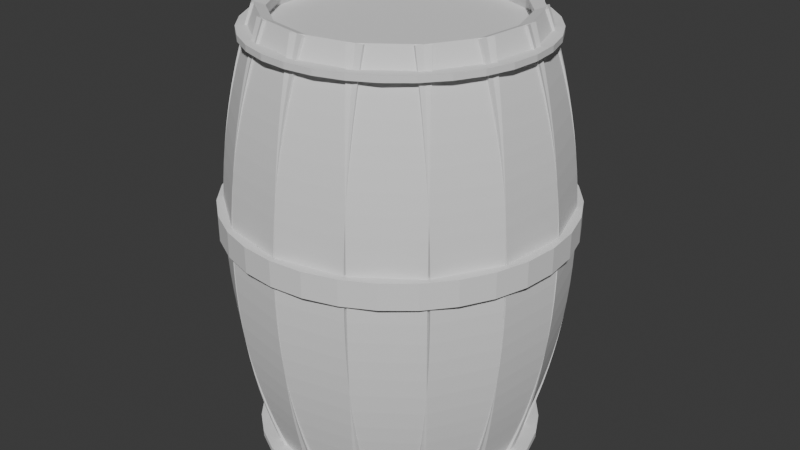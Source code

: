 # Source: tonneau.blend  (saved by Blender 4.5.90; exported with 4.5.12 LTS)
import bpy
from mathutils import Matrix  # noqa: F401  (used for matrix-valued properties, if any)

bpy.ops.wm.read_factory_settings(use_empty=True)
scene = bpy.context.scene
scene.name = 'Scene'

# ---- collections
col_collection = bpy.data.collections.new('Collection'); scene.collection.children.link(col_collection)

# ---- world
world_world = bpy.data.worlds.new('World'); scene.world = world_world
world_world.use_nodes = True; world_world.node_tree.nodes.clear()
_N = world_world.node_tree.nodes; _L = world_world.node_tree.links
n0 = _N.new('ShaderNodeOutputWorld'); n0.name = 'World Output'; n0.location = (200, 100)
n1 = _N.new('ShaderNodeBackground'); n1.name = 'Background'; n1.location = (-200, 100)
n1.inputs[0].default_value = (0.05088, 0.05088, 0.05088, 1.0)
_L.new(n1.outputs[0], n0.inputs[0])
n0.is_active_output = True
world_world.color = (0.05088, 0.05088, 0.05088)
world_world.sun_shadow_jitter_overblur = 0.0

# ---- meshes
me_plane_002 = bpy.data.meshes.new('Plane.002')
me_plane_002.from_pydata([(-0.15, 0.6802, -0.75), (0.15, 0.6802, -0.75), (-0.15, 0.6802, 0.75), (0.15, 0.6802, 0.75), (-0.15, 0.6802, 0.6848), (-0.15, 0.6802, 0.6196), (-0.15, 0.6802, 0.5543), (-0.15, 0.6802, 0.4891), (-0.15, 0.6802, 0.4239), (-0.15, 0.6802, 0.3587), (-0.15, 0.6802, 0.2935), (-0.15, 0.6802, 0.2283), (-0.15, 0.6802, 0.163), (-0.15, 0.6802, 0.09783), (-0.15, 0.6802, 0.03261), (-0.15, 0.6802, -0.03261), (-0.15, 0.6802, -0.09783), (-0.15, 0.6802, -0.163), (-0.15, 0.6802, -0.2283), (-0.15, 0.6802, -0.2935), (-0.15, 0.6802, -0.3587), (-0.15, 0.6802, -0.4239), (-0.15, 0.6802, -0.4891), (-0.15, 0.6802, -0.5543), (-0.15, 0.6802, -0.6196), (-0.15, 0.6802, -0.6848), (0.15, 0.6802, -0.6848), (0.15, 0.6802, -0.6196), (0.15, 0.6802, -0.5543), (0.15, 0.6802, -0.4891), (0.15, 0.6802, -0.4239), (0.15, 0.6802, -0.3587), (0.15, 0.6802, -0.2935), (0.15, 0.6802, -0.2283), (0.15, 0.6802, -0.163), (0.15, 0.6802, -0.09783), (0.15, 0.6802, -0.03261), (0.15, 0.6802, 0.03261), (0.15, 0.6802, 0.09783), (0.15, 0.6802, 0.163), (0.15, 0.6802, 0.2283), (0.15, 0.6802, 0.2935), (0.15, 0.6802, 0.3587), (0.15, 0.6802, 0.4239), (0.15, 0.6802, 0.4891), (0.15, 0.6802, 0.5543), (0.15, 0.6802, 0.6196), (0.15, 0.6802, 0.6848)], [], [(4, 47, 3, 2), (0, 1, 26, 25), (25, 26, 27, 24), (24, 27, 28, 23), (23, 28, 29, 22), (22, 29, 30, 21), (21, 30, 31, 20), (20, 31, 32, 19), (19, 32, 33, 18), (18, 33, 34, 17), (17, 34, 35, 16), (16, 35, 36, 15), (15, 36, 37, 14), (14, 37, 38, 13), (13, 38, 39, 12), (12, 39, 40, 11), (11, 40, 41, 10), (10, 41, 42, 9), (9, 42, 43, 8), (8, 43, 44, 7), (7, 44, 45, 6), (6, 45, 46, 5), (5, 46, 47, 4)])
_uv = me_plane_002.uv_layers.new(name='UVMap')
_uv.uv.foreach_set('vector', [0.0, 0.9565, 1.0, 0.9565, 1.0, 1.0, 0.0, 1.0, 0.0, 0.0, 1.0, 0.0, 1.0, 0.04348, 0.0, 0.04348, 0.0, 0.04348, 1.0, 0.04348, 1.0, 0.08696, 0.0, 0.08696, 0.0, 0.08696, 1.0, 0.08696, 1.0, 0.1304, 0.0, 0.1304, 0.0, 0.1304, 1.0, 0.1304, 1.0, 0.1739, 0.0, 0.1739, 0.0, 0.1739, 1.0, 0.1739, 1.0, 0.2174, 0.0, 0.2174, 0.0, 0.2174, 1.0, 0.2174, 1.0, 0.2609, 0.0, 0.2609, 0.0, 0.2609, 1.0, 0.2609, 1.0, 0.3043, 0.0, 0.3043, 0.0, 0.3043, 1.0, 0.3043, 1.0, 0.3478, 0.0, 0.3478, 0.0, 0.3478, 1.0, 0.3478, 1.0, 0.3913, 0.0, 0.3913, 0.0, 0.3913, 1.0, 0.3913, 1.0, 0.4348, 0.0, 0.4348, 0.0, 0.4348, 1.0, 0.4348, 1.0, 0.4783, 0.0, 0.4783, 0.0, 0.4783, 1.0, 0.4783, 1.0, 0.5217, 0.0, 0.5217, 0.0, 0.5217, 1.0, 0.5217, 1.0, 0.5652, 0.0, 0.5652, 0.0, 0.5652, 1.0, 0.5652, 1.0, 0.6087, 0.0, 0.6087, 0.0, 0.6087, 1.0, 0.6087, 1.0, 0.6522, 0.0, 0.6522, 0.0, 0.6522, 1.0, 0.6522, 1.0, 0.6957, 0.0, 0.6957, 0.0, 0.6957, 1.0, 0.6957, 1.0, 0.7391, 0.0, 0.7391, 0.0, 0.7391, 1.0, 0.7391, 1.0, 0.7826, 0.0, 0.7826, 0.0, 0.7826, 1.0, 0.7826, 1.0, 0.8261, 0.0, 0.8261, 0.0, 0.8261, 1.0, 0.8261, 1.0, 0.8696, 0.0, 0.8696, 0.0, 0.8696, 1.0, 0.8696, 1.0, 0.913, 0.0, 0.913, 0.0, 0.913, 1.0, 0.913, 1.0, 0.9565, 0.0, 0.9565])
me_plane_002.update()
me_cylinder = bpy.data.meshes.new('Cylinder')
me_cylinder.from_pydata([(0.0, 1.0, -1.0), (0.0, 1.0, 1.0), (0.1951, 0.9808, -1.0), (0.1951, 0.9808, 1.0), (0.3827, 0.9239, -1.0), (0.3827, 0.9239, 1.0), (0.5556, 0.8315, -1.0), (0.5556, 0.8315, 1.0), (0.7071, 0.7071, -1.0), (0.7071, 0.7071, 1.0), (0.8315, 0.5556, -1.0), (0.8315, 0.5556, 1.0), (0.9239, 0.3827, -1.0), (0.9239, 0.3827, 1.0), (0.9808, 0.1951, -1.0), (0.9808, 0.1951, 1.0), (1.0, 0.0, -1.0), (1.0, 0.0, 1.0), (0.9808, -0.1951, -1.0), (0.9808, -0.1951, 1.0), (0.9239, -0.3827, -1.0), (0.9239, -0.3827, 1.0), (0.8315, -0.5556, -1.0), (0.8315, -0.5556, 1.0), (0.7071, -0.7071, -1.0), (0.7071, -0.7071, 1.0), (0.5556, -0.8315, -1.0), (0.5556, -0.8315, 1.0), (0.3827, -0.9239, -1.0), (0.3827, -0.9239, 1.0), (0.1951, -0.9808, -1.0), (0.1951, -0.9808, 1.0), (0.0, -1.0, -1.0), (0.0, -1.0, 1.0), (-0.1951, -0.9808, -1.0), (-0.1951, -0.9808, 1.0), (-0.3827, -0.9239, -1.0), (-0.3827, -0.9239, 1.0), (-0.5556, -0.8315, -1.0), (-0.5556, -0.8315, 1.0), (-0.7071, -0.7071, -1.0), (-0.7071, -0.7071, 1.0), (-0.8315, -0.5556, -1.0), (-0.8315, -0.5556, 1.0), (-0.9239, -0.3827, -1.0), (-0.9239, -0.3827, 1.0), (-0.9808, -0.1951, -1.0), (-0.9808, -0.1951, 1.0), (-1.0, 0.0, -1.0), (-1.0, 0.0, 1.0), (-0.9808, 0.1951, -1.0), (-0.9808, 0.1951, 1.0), (-0.9239, 0.3827, -1.0), (-0.9239, 0.3827, 1.0), (-0.8315, 0.5556, -1.0), (-0.8315, 0.5556, 1.0), (-0.7071, 0.7071, -1.0), (-0.7071, 0.7071, 1.0), (-0.5556, 0.8315, -1.0), (-0.5556, 0.8315, 1.0), (-0.3827, 0.9239, -1.0), (-0.3827, 0.9239, 1.0), (-0.1951, 0.9808, -1.0), (-0.1951, 0.9808, 1.0)], [], [(0, 1, 3, 2), (2, 3, 5, 4), (4, 5, 7, 6), (6, 7, 9, 8), (8, 9, 11, 10), (10, 11, 13, 12), (12, 13, 15, 14), (14, 15, 17, 16), (16, 17, 19, 18), (18, 19, 21, 20), (20, 21, 23, 22), (22, 23, 25, 24), (24, 25, 27, 26), (26, 27, 29, 28), (28, 29, 31, 30), (30, 31, 33, 32), (32, 33, 35, 34), (34, 35, 37, 36), (36, 37, 39, 38), (38, 39, 41, 40), (40, 41, 43, 42), (42, 43, 45, 44), (44, 45, 47, 46), (46, 47, 49, 48), (48, 49, 51, 50), (50, 51, 53, 52), (52, 53, 55, 54), (54, 55, 57, 56), (56, 57, 59, 58), (58, 59, 61, 60), (3, 1, 63, 61, 59, 57, 55, 53, 51, 49, 47, 45, 43, 41, 39, 37, 35, 33, 31, 29, 27, 25, 23, 21, 19, 17, 15, 13, 11, 9, 7, 5), (60, 61, 63, 62), (62, 63, 1, 0), (0, 2, 4, 6, 8, 10, 12, 14, 16, 18, 20, 22, 24, 26, 28, 30, 32, 34, 36, 38, 40, 42, 44, 46, 48, 50, 52, 54, 56, 58, 60, 62)])
_uv = me_cylinder.uv_layers.new(name='UVMap')
_uv.uv.foreach_set('vector', [1.0, 0.5, 1.0, 1.0, 0.9688, 1.0, 0.9688, 0.5, 0.9688, 0.5, 0.9688, 1.0, 0.9375, 1.0, 0.9375, 0.5, 0.9375, 0.5, 0.9375, 1.0, 0.9062, 1.0, 0.9062, 0.5, 0.9062, 0.5, 0.9062, 1.0, 0.875, 1.0, 0.875, 0.5, 0.875, 0.5, 0.875, 1.0, 0.8438, 1.0, 0.8438, 0.5, 0.8438, 0.5, 0.8438, 1.0, 0.8125, 1.0, 0.8125, 0.5, 0.8125, 0.5, 0.8125, 1.0, 0.7812, 1.0, 0.7812, 0.5, 0.7812, 0.5, 0.7812, 1.0, 0.75, 1.0, 0.75, 0.5, 0.75, 0.5, 0.75, 1.0, 0.7188, 1.0, 0.7188, 0.5, 0.7188, 0.5, 0.7188, 1.0, 0.6875, 1.0, 0.6875, 0.5, 0.6875, 0.5, 0.6875, 1.0, 0.6562, 1.0, 0.6562, 0.5, 0.6562, 0.5, 0.6562, 1.0, 0.625, 1.0, 0.625, 0.5, 0.625, 0.5, 0.625, 1.0, 0.5938, 1.0, 0.5938, 0.5, 0.5938, 0.5, 0.5938, 1.0, 0.5625, 1.0, 0.5625, 0.5, 0.5625, 0.5, 0.5625, 1.0, 0.5312, 1.0, 0.5312, 0.5, 0.5312, 0.5, 0.5312, 1.0, 0.5, 1.0, 0.5, 0.5, 0.5, 0.5, 0.5, 1.0, 0.4688, 1.0, 0.4688, 0.5, 0.4688, 0.5, 0.4688, 1.0, 0.4375, 1.0, 0.4375, 0.5, 0.4375, 0.5, 0.4375, 1.0, 0.4062, 1.0, 0.4062, 0.5, 0.4062, 0.5, 0.4062, 1.0, 0.375, 1.0, 0.375, 0.5, 0.375, 0.5, 0.375, 1.0, 0.3438, 1.0, 0.3438, 0.5, 0.3438, 0.5, 0.3438, 1.0, 0.3125, 1.0, 0.3125, 0.5, 0.3125, 0.5, 0.3125, 1.0, 0.2812, 1.0, 0.2812, 0.5, 0.2812, 0.5, 0.2812, 1.0, 0.25, 1.0, 0.25, 0.5, 0.25, 0.5, 0.25, 1.0, 0.2188, 1.0, 0.2188, 0.5, 0.2188, 0.5, 0.2188, 1.0, 0.1875, 1.0, 0.1875, 0.5, 0.1875, 0.5, 0.1875, 1.0, 0.1562, 1.0, 0.1562, 0.5, 0.1562, 0.5, 0.1562, 1.0, 0.125, 1.0, 0.125, 0.5, 0.125, 0.5, 0.125, 1.0, 0.09375, 1.0, 0.09375, 0.5, 0.09375, 0.5, 0.09375, 1.0, 0.0625, 1.0, 0.0625, 0.5, 0.2968, 0.4854, 0.25, 0.49, 0.2032, 0.4854, 0.1582, 0.4717, 0.1167, 0.4496, 0.08029, 0.4197, 0.05045, 0.3833, 0.02827, 0.3418, 0.01461, 0.2968, 0.01, 0.25, 0.01461, 0.2032, 0.02827, 0.1582, 0.05045, 0.1167, 0.08029, 0.08029, 0.1167, 0.05045, 0.1582, 0.02827, 0.2032, 0.01461, 0.25, 0.01, 0.2968, 0.01461, 0.3418, 0.02827, 0.3833, 0.05045, 0.4197, 0.08029, 0.4496, 0.1167, 0.4717, 0.1582, 0.4854, 0.2032, 0.49, 0.25, 0.4854, 0.2968, 0.4717, 0.3418, 0.4496, 0.3833, 0.4197, 0.4197, 0.3833, 0.4496, 0.3418, 0.4717, 0.0625, 0.5, 0.0625, 1.0, 0.03125, 1.0, 0.03125, 0.5, 0.03125, 0.5, 0.03125, 1.0, 0.0, 1.0, 0.0, 0.5, 0.75, 0.49, 0.7968, 0.4854, 0.8418, 0.4717, 0.8833, 0.4496, 0.9197, 0.4197, 0.9496, 0.3833, 0.9717, 0.3418, 0.9854, 0.2968, 0.99, 0.25, 0.9854, 0.2032, 0.9717, 0.1582, 0.9496, 0.1167, 0.9197, 0.08029, 0.8833, 0.05045, 0.8418, 0.02827, 0.7968, 0.01461, 0.75, 0.01, 0.7032, 0.01461, 0.6582, 0.02827, 0.6167, 0.05045, 0.5803, 0.08029, 0.5504, 0.1167, 0.5283, 0.1582, 0.5146, 0.2032, 0.51, 0.25, 0.5146, 0.2968, 0.5283, 0.3418, 0.5504, 0.3833, 0.5803, 0.4197, 0.6167, 0.4496, 0.6582, 0.4717, 0.7032, 0.4854])
me_cylinder.update()
me_cylinder_001 = bpy.data.meshes.new('Cylinder.001')
me_cylinder_001.from_pydata([(0.0, 1.0, -1.0), (0.0, 1.0, 1.0), (0.1951, 0.9808, -1.0), (0.1951, 0.9808, 1.0), (0.3827, 0.9239, -1.0), (0.3827, 0.9239, 1.0), (0.5556, 0.8315, -1.0), (0.5556, 0.8315, 1.0), (0.7071, 0.7071, -1.0), (0.7071, 0.7071, 1.0), (0.8315, 0.5556, -1.0), (0.8315, 0.5556, 1.0), (0.9239, 0.3827, -1.0), (0.9239, 0.3827, 1.0), (0.9808, 0.1951, -1.0), (0.9808, 0.1951, 1.0), (1.0, 0.0, -1.0), (1.0, 0.0, 1.0), (0.9808, -0.1951, -1.0), (0.9808, -0.1951, 1.0), (0.9239, -0.3827, -1.0), (0.9239, -0.3827, 1.0), (0.8315, -0.5556, -1.0), (0.8315, -0.5556, 1.0), (0.7071, -0.7071, -1.0), (0.7071, -0.7071, 1.0), (0.5556, -0.8315, -1.0), (0.5556, -0.8315, 1.0), (0.3827, -0.9239, -1.0), (0.3827, -0.9239, 1.0), (0.1951, -0.9808, -1.0), (0.1951, -0.9808, 1.0), (0.0, -1.0, -1.0), (0.0, -1.0, 1.0), (-0.1951, -0.9808, -1.0), (-0.1951, -0.9808, 1.0), (-0.3827, -0.9239, -1.0), (-0.3827, -0.9239, 1.0), (-0.5556, -0.8315, -1.0), (-0.5556, -0.8315, 1.0), (-0.7071, -0.7071, -1.0), (-0.7071, -0.7071, 1.0), (-0.8315, -0.5556, -1.0), (-0.8315, -0.5556, 1.0), (-0.9239, -0.3827, -1.0), (-0.9239, -0.3827, 1.0), (-0.9808, -0.1951, -1.0), (-0.9808, -0.1951, 1.0), (-1.0, 0.0, -1.0), (-1.0, 0.0, 1.0), (-0.9808, 0.1951, -1.0), (-0.9808, 0.1951, 1.0), (-0.9239, 0.3827, -1.0), (-0.9239, 0.3827, 1.0), (-0.8315, 0.5556, -1.0), (-0.8315, 0.5556, 1.0), (-0.7071, 0.7071, -1.0), (-0.7071, 0.7071, 1.0), (-0.5556, 0.8315, -1.0), (-0.5556, 0.8315, 1.0), (-0.3827, 0.9239, -1.0), (-0.3827, 0.9239, 1.0), (-0.1951, 0.9808, -1.0), (-0.1951, 0.9808, 1.0)], [], [(0, 1, 3, 2), (2, 3, 5, 4), (4, 5, 7, 6), (6, 7, 9, 8), (8, 9, 11, 10), (10, 11, 13, 12), (12, 13, 15, 14), (14, 15, 17, 16), (16, 17, 19, 18), (18, 19, 21, 20), (20, 21, 23, 22), (22, 23, 25, 24), (24, 25, 27, 26), (26, 27, 29, 28), (28, 29, 31, 30), (30, 31, 33, 32), (32, 33, 35, 34), (34, 35, 37, 36), (36, 37, 39, 38), (38, 39, 41, 40), (40, 41, 43, 42), (42, 43, 45, 44), (44, 45, 47, 46), (46, 47, 49, 48), (48, 49, 51, 50), (50, 51, 53, 52), (52, 53, 55, 54), (54, 55, 57, 56), (56, 57, 59, 58), (58, 59, 61, 60), (3, 1, 63, 61, 59, 57, 55, 53, 51, 49, 47, 45, 43, 41, 39, 37, 35, 33, 31, 29, 27, 25, 23, 21, 19, 17, 15, 13, 11, 9, 7, 5), (60, 61, 63, 62), (62, 63, 1, 0), (0, 2, 4, 6, 8, 10, 12, 14, 16, 18, 20, 22, 24, 26, 28, 30, 32, 34, 36, 38, 40, 42, 44, 46, 48, 50, 52, 54, 56, 58, 60, 62)])
_uv = me_cylinder_001.uv_layers.new(name='UVMap')
_uv.uv.foreach_set('vector', [1.0, 0.5, 1.0, 1.0, 0.9688, 1.0, 0.9688, 0.5, 0.9688, 0.5, 0.9688, 1.0, 0.9375, 1.0, 0.9375, 0.5, 0.9375, 0.5, 0.9375, 1.0, 0.9062, 1.0, 0.9062, 0.5, 0.9062, 0.5, 0.9062, 1.0, 0.875, 1.0, 0.875, 0.5, 0.875, 0.5, 0.875, 1.0, 0.8438, 1.0, 0.8438, 0.5, 0.8438, 0.5, 0.8438, 1.0, 0.8125, 1.0, 0.8125, 0.5, 0.8125, 0.5, 0.8125, 1.0, 0.7812, 1.0, 0.7812, 0.5, 0.7812, 0.5, 0.7812, 1.0, 0.75, 1.0, 0.75, 0.5, 0.75, 0.5, 0.75, 1.0, 0.7188, 1.0, 0.7188, 0.5, 0.7188, 0.5, 0.7188, 1.0, 0.6875, 1.0, 0.6875, 0.5, 0.6875, 0.5, 0.6875, 1.0, 0.6562, 1.0, 0.6562, 0.5, 0.6562, 0.5, 0.6562, 1.0, 0.625, 1.0, 0.625, 0.5, 0.625, 0.5, 0.625, 1.0, 0.5938, 1.0, 0.5938, 0.5, 0.5938, 0.5, 0.5938, 1.0, 0.5625, 1.0, 0.5625, 0.5, 0.5625, 0.5, 0.5625, 1.0, 0.5312, 1.0, 0.5312, 0.5, 0.5312, 0.5, 0.5312, 1.0, 0.5, 1.0, 0.5, 0.5, 0.5, 0.5, 0.5, 1.0, 0.4688, 1.0, 0.4688, 0.5, 0.4688, 0.5, 0.4688, 1.0, 0.4375, 1.0, 0.4375, 0.5, 0.4375, 0.5, 0.4375, 1.0, 0.4062, 1.0, 0.4062, 0.5, 0.4062, 0.5, 0.4062, 1.0, 0.375, 1.0, 0.375, 0.5, 0.375, 0.5, 0.375, 1.0, 0.3438, 1.0, 0.3438, 0.5, 0.3438, 0.5, 0.3438, 1.0, 0.3125, 1.0, 0.3125, 0.5, 0.3125, 0.5, 0.3125, 1.0, 0.2812, 1.0, 0.2812, 0.5, 0.2812, 0.5, 0.2812, 1.0, 0.25, 1.0, 0.25, 0.5, 0.25, 0.5, 0.25, 1.0, 0.2188, 1.0, 0.2188, 0.5, 0.2188, 0.5, 0.2188, 1.0, 0.1875, 1.0, 0.1875, 0.5, 0.1875, 0.5, 0.1875, 1.0, 0.1562, 1.0, 0.1562, 0.5, 0.1562, 0.5, 0.1562, 1.0, 0.125, 1.0, 0.125, 0.5, 0.125, 0.5, 0.125, 1.0, 0.09375, 1.0, 0.09375, 0.5, 0.09375, 0.5, 0.09375, 1.0, 0.0625, 1.0, 0.0625, 0.5, 0.2968, 0.4854, 0.25, 0.49, 0.2032, 0.4854, 0.1582, 0.4717, 0.1167, 0.4496, 0.08029, 0.4197, 0.05045, 0.3833, 0.02827, 0.3418, 0.01461, 0.2968, 0.01, 0.25, 0.01461, 0.2032, 0.02827, 0.1582, 0.05045, 0.1167, 0.08029, 0.08029, 0.1167, 0.05045, 0.1582, 0.02827, 0.2032, 0.01461, 0.25, 0.01, 0.2968, 0.01461, 0.3418, 0.02827, 0.3833, 0.05045, 0.4197, 0.08029, 0.4496, 0.1167, 0.4717, 0.1582, 0.4854, 0.2032, 0.49, 0.25, 0.4854, 0.2968, 0.4717, 0.3418, 0.4496, 0.3833, 0.4197, 0.4197, 0.3833, 0.4496, 0.3418, 0.4717, 0.0625, 0.5, 0.0625, 1.0, 0.03125, 1.0, 0.03125, 0.5, 0.03125, 0.5, 0.03125, 1.0, 0.0, 1.0, 0.0, 0.5, 0.75, 0.49, 0.7968, 0.4854, 0.8418, 0.4717, 0.8833, 0.4496, 0.9197, 0.4197, 0.9496, 0.3833, 0.9717, 0.3418, 0.9854, 0.2968, 0.99, 0.25, 0.9854, 0.2032, 0.9717, 0.1582, 0.9496, 0.1167, 0.9197, 0.08029, 0.8833, 0.05045, 0.8418, 0.02827, 0.7968, 0.01461, 0.75, 0.01, 0.7032, 0.01461, 0.6582, 0.02827, 0.6167, 0.05045, 0.5803, 0.08029, 0.5504, 0.1167, 0.5283, 0.1582, 0.5146, 0.2032, 0.51, 0.25, 0.5146, 0.2968, 0.5283, 0.3418, 0.5504, 0.3833, 0.5803, 0.4197, 0.6167, 0.4496, 0.6582, 0.4717, 0.7032, 0.4854])
me_cylinder_001.update()
me_cylinder_002 = bpy.data.meshes.new('Cylinder.002')
me_cylinder_002.from_pydata([(0.0, 1.0, -1.0), (0.0, 1.0, 1.0), (0.1951, 0.9808, -1.0), (0.1951, 0.9808, 1.0), (0.3827, 0.9239, -1.0), (0.3827, 0.9239, 1.0), (0.5556, 0.8315, -1.0), (0.5556, 0.8315, 1.0), (0.7071, 0.7071, -1.0), (0.7071, 0.7071, 1.0), (0.8315, 0.5556, -1.0), (0.8315, 0.5556, 1.0), (0.9239, 0.3827, -1.0), (0.9239, 0.3827, 1.0), (0.9808, 0.1951, -1.0), (0.9808, 0.1951, 1.0), (1.0, 0.0, -1.0), (1.0, 0.0, 1.0), (0.9808, -0.1951, -1.0), (0.9808, -0.1951, 1.0), (0.9239, -0.3827, -1.0), (0.9239, -0.3827, 1.0), (0.8315, -0.5556, -1.0), (0.8315, -0.5556, 1.0), (0.7071, -0.7071, -1.0), (0.7071, -0.7071, 1.0), (0.5556, -0.8315, -1.0), (0.5556, -0.8315, 1.0), (0.3827, -0.9239, -1.0), (0.3827, -0.9239, 1.0), (0.1951, -0.9808, -1.0), (0.1951, -0.9808, 1.0), (0.0, -1.0, -1.0), (0.0, -1.0, 1.0), (-0.1951, -0.9808, -1.0), (-0.1951, -0.9808, 1.0), (-0.3827, -0.9239, -1.0), (-0.3827, -0.9239, 1.0), (-0.5556, -0.8315, -1.0), (-0.5556, -0.8315, 1.0), (-0.7071, -0.7071, -1.0), (-0.7071, -0.7071, 1.0), (-0.8315, -0.5556, -1.0), (-0.8315, -0.5556, 1.0), (-0.9239, -0.3827, -1.0), (-0.9239, -0.3827, 1.0), (-0.9808, -0.1951, -1.0), (-0.9808, -0.1951, 1.0), (-1.0, 0.0, -1.0), (-1.0, 0.0, 1.0), (-0.9808, 0.1951, -1.0), (-0.9808, 0.1951, 1.0), (-0.9239, 0.3827, -1.0), (-0.9239, 0.3827, 1.0), (-0.8315, 0.5556, -1.0), (-0.8315, 0.5556, 1.0), (-0.7071, 0.7071, -1.0), (-0.7071, 0.7071, 1.0), (-0.5556, 0.8315, -1.0), (-0.5556, 0.8315, 1.0), (-0.3827, 0.9239, -1.0), (-0.3827, 0.9239, 1.0), (-0.1951, 0.9808, -1.0), (-0.1951, 0.9808, 1.0)], [], [(0, 1, 3, 2), (2, 3, 5, 4), (4, 5, 7, 6), (6, 7, 9, 8), (8, 9, 11, 10), (10, 11, 13, 12), (12, 13, 15, 14), (14, 15, 17, 16), (16, 17, 19, 18), (18, 19, 21, 20), (20, 21, 23, 22), (22, 23, 25, 24), (24, 25, 27, 26), (26, 27, 29, 28), (28, 29, 31, 30), (30, 31, 33, 32), (32, 33, 35, 34), (34, 35, 37, 36), (36, 37, 39, 38), (38, 39, 41, 40), (40, 41, 43, 42), (42, 43, 45, 44), (44, 45, 47, 46), (46, 47, 49, 48), (48, 49, 51, 50), (50, 51, 53, 52), (52, 53, 55, 54), (54, 55, 57, 56), (56, 57, 59, 58), (58, 59, 61, 60), (3, 1, 63, 61, 59, 57, 55, 53, 51, 49, 47, 45, 43, 41, 39, 37, 35, 33, 31, 29, 27, 25, 23, 21, 19, 17, 15, 13, 11, 9, 7, 5), (60, 61, 63, 62), (62, 63, 1, 0), (0, 2, 4, 6, 8, 10, 12, 14, 16, 18, 20, 22, 24, 26, 28, 30, 32, 34, 36, 38, 40, 42, 44, 46, 48, 50, 52, 54, 56, 58, 60, 62)])
_uv = me_cylinder_002.uv_layers.new(name='UVMap')
_uv.uv.foreach_set('vector', [1.0, 0.5, 1.0, 1.0, 0.9688, 1.0, 0.9688, 0.5, 0.9688, 0.5, 0.9688, 1.0, 0.9375, 1.0, 0.9375, 0.5, 0.9375, 0.5, 0.9375, 1.0, 0.9062, 1.0, 0.9062, 0.5, 0.9062, 0.5, 0.9062, 1.0, 0.875, 1.0, 0.875, 0.5, 0.875, 0.5, 0.875, 1.0, 0.8438, 1.0, 0.8438, 0.5, 0.8438, 0.5, 0.8438, 1.0, 0.8125, 1.0, 0.8125, 0.5, 0.8125, 0.5, 0.8125, 1.0, 0.7812, 1.0, 0.7812, 0.5, 0.7812, 0.5, 0.7812, 1.0, 0.75, 1.0, 0.75, 0.5, 0.75, 0.5, 0.75, 1.0, 0.7188, 1.0, 0.7188, 0.5, 0.7188, 0.5, 0.7188, 1.0, 0.6875, 1.0, 0.6875, 0.5, 0.6875, 0.5, 0.6875, 1.0, 0.6562, 1.0, 0.6562, 0.5, 0.6562, 0.5, 0.6562, 1.0, 0.625, 1.0, 0.625, 0.5, 0.625, 0.5, 0.625, 1.0, 0.5938, 1.0, 0.5938, 0.5, 0.5938, 0.5, 0.5938, 1.0, 0.5625, 1.0, 0.5625, 0.5, 0.5625, 0.5, 0.5625, 1.0, 0.5312, 1.0, 0.5312, 0.5, 0.5312, 0.5, 0.5312, 1.0, 0.5, 1.0, 0.5, 0.5, 0.5, 0.5, 0.5, 1.0, 0.4688, 1.0, 0.4688, 0.5, 0.4688, 0.5, 0.4688, 1.0, 0.4375, 1.0, 0.4375, 0.5, 0.4375, 0.5, 0.4375, 1.0, 0.4062, 1.0, 0.4062, 0.5, 0.4062, 0.5, 0.4062, 1.0, 0.375, 1.0, 0.375, 0.5, 0.375, 0.5, 0.375, 1.0, 0.3438, 1.0, 0.3438, 0.5, 0.3438, 0.5, 0.3438, 1.0, 0.3125, 1.0, 0.3125, 0.5, 0.3125, 0.5, 0.3125, 1.0, 0.2812, 1.0, 0.2812, 0.5, 0.2812, 0.5, 0.2812, 1.0, 0.25, 1.0, 0.25, 0.5, 0.25, 0.5, 0.25, 1.0, 0.2188, 1.0, 0.2188, 0.5, 0.2188, 0.5, 0.2188, 1.0, 0.1875, 1.0, 0.1875, 0.5, 0.1875, 0.5, 0.1875, 1.0, 0.1562, 1.0, 0.1562, 0.5, 0.1562, 0.5, 0.1562, 1.0, 0.125, 1.0, 0.125, 0.5, 0.125, 0.5, 0.125, 1.0, 0.09375, 1.0, 0.09375, 0.5, 0.09375, 0.5, 0.09375, 1.0, 0.0625, 1.0, 0.0625, 0.5, 0.2968, 0.4854, 0.25, 0.49, 0.2032, 0.4854, 0.1582, 0.4717, 0.1167, 0.4496, 0.08029, 0.4197, 0.05045, 0.3833, 0.02827, 0.3418, 0.01461, 0.2968, 0.01, 0.25, 0.01461, 0.2032, 0.02827, 0.1582, 0.05045, 0.1167, 0.08029, 0.08029, 0.1167, 0.05045, 0.1582, 0.02827, 0.2032, 0.01461, 0.25, 0.01, 0.2968, 0.01461, 0.3418, 0.02827, 0.3833, 0.05045, 0.4197, 0.08029, 0.4496, 0.1167, 0.4717, 0.1582, 0.4854, 0.2032, 0.49, 0.25, 0.4854, 0.2968, 0.4717, 0.3418, 0.4496, 0.3833, 0.4197, 0.4197, 0.3833, 0.4496, 0.3418, 0.4717, 0.0625, 0.5, 0.0625, 1.0, 0.03125, 1.0, 0.03125, 0.5, 0.03125, 0.5, 0.03125, 1.0, 0.0, 1.0, 0.0, 0.5, 0.75, 0.49, 0.7968, 0.4854, 0.8418, 0.4717, 0.8833, 0.4496, 0.9197, 0.4197, 0.9496, 0.3833, 0.9717, 0.3418, 0.9854, 0.2968, 0.99, 0.25, 0.9854, 0.2032, 0.9717, 0.1582, 0.9496, 0.1167, 0.9197, 0.08029, 0.8833, 0.05045, 0.8418, 0.02827, 0.7968, 0.01461, 0.75, 0.01, 0.7032, 0.01461, 0.6582, 0.02827, 0.6167, 0.05045, 0.5803, 0.08029, 0.5504, 0.1167, 0.5283, 0.1582, 0.5146, 0.2032, 0.51, 0.25, 0.5146, 0.2968, 0.5283, 0.3418, 0.5504, 0.3833, 0.5803, 0.4197, 0.6167, 0.4496, 0.6582, 0.4717, 0.7032, 0.4854])
me_cylinder_002.update()

# ---- objects
ob_empty = bpy.data.objects.new('Empty', None)
ob_plane = bpy.data.objects.new('Plane', me_plane_002)
ob_cylinder = bpy.data.objects.new('Cylinder', me_cylinder)
ob_cylinder_001 = bpy.data.objects.new('Cylinder.001', me_cylinder_001)
ob_cylinder_002 = bpy.data.objects.new('Cylinder.002', me_cylinder_002)

# ---- transforms, parenting, visibility, modifiers, constraints
ob_empty.location = (0.0, 0.0, 0.0)
ob_empty.rotation_euler = (0.0, 0.0, 0.4189)
ob_plane.location = (0.0, 0.0, 0.0)
_m = ob_plane.modifiers.new('Solidify', 'SOLIDIFY')
_m.thickness = 0.05
_m = ob_plane.modifiers.new('SimpleDeform', 'SIMPLE_DEFORM')
_m.deform_method = 'BEND'
_m.factor = -0.6981
_m.angle = -0.6981
_m = ob_plane.modifiers.new('Array', 'ARRAY')
_m.count = 15
_m.use_relative_offset = False
_m.use_object_offset = True
_m.offset_object = ob_empty
ob_cylinder.location = (0.0, 0.0, 0.8853)
ob_cylinder.scale = (0.6428, 0.6428, -0.01328)
ob_cylinder_001.location = (0.0, 0.0, 0.09544)
ob_cylinder_001.scale = (0.7682, 0.7682, 0.05689)
ob_cylinder_002.location = (0.0, 0.0, -0.9671)
ob_cylinder_002.scale = (0.6428, 0.6428, -0.01328)

# ---- collection membership
col_collection.objects.link(ob_empty)
col_collection.objects.link(ob_plane)
col_collection.objects.link(ob_cylinder)
col_collection.objects.link(ob_cylinder_001)
col_collection.objects.link(ob_cylinder_002)

# ---- scene / render settings (as saved in the file)
scene.frame_start = 1; scene.frame_end = 250; scene.frame_set(1)
scene.render.engine = 'BLENDER_EEVEE_NEXT'
bpy.context.view_layer.update()

# ---- added for rendering (the .blend has no active camera and no usable light): camera, sun
cam_auto = bpy.data.cameras.new('AutoCamera')
cam_auto.lens = 50.0
cam_auto.sensor_width = 36.0
cam_auto.clip_end = 1000.0
ob_auto_camera = bpy.data.objects.new('AutoCamera', cam_auto)
scene.collection.objects.link(ob_auto_camera)
ob_auto_camera.location = (2.7131, -3.25572, 2.17048)
ob_auto_camera.rotation_euler = (1.09748, -7.21219e-08, 0.694738)
scene.camera = ob_auto_camera
light_auto_sun = bpy.data.lights.new('AutoSun', 'SUN')
light_auto_sun.energy = 3.0
light_auto_sun.angle = 0.0523599
ob_auto_sun = bpy.data.objects.new('AutoSun', light_auto_sun)
scene.collection.objects.link(ob_auto_sun)
ob_auto_sun.rotation_euler = (0.872665, 0.174533, 0.523599)
bpy.context.view_layer.update()

